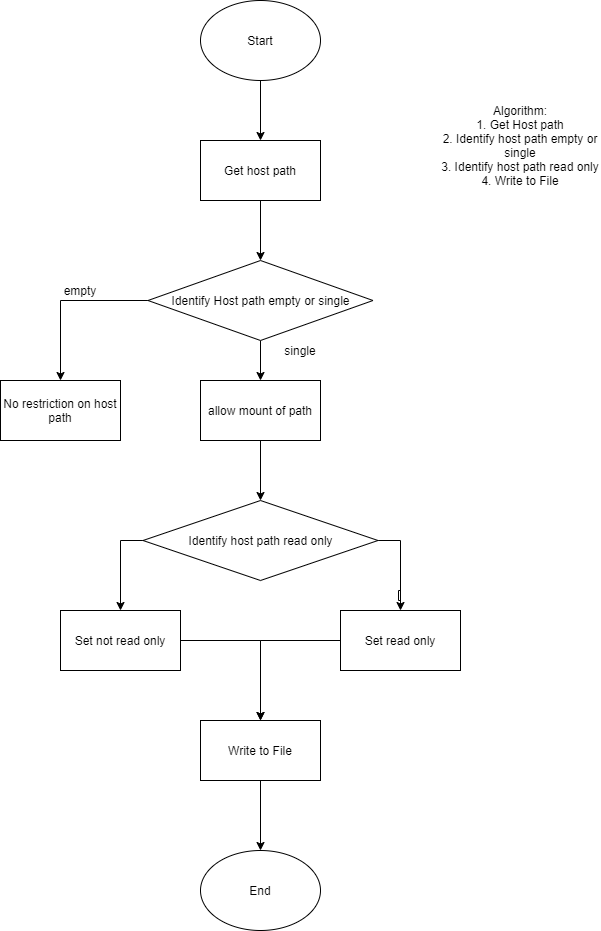

The diagram above was exported from draw.io. Its source (the exported page's mxGraphModel, read from the mxfile embedded in the PNG):
<mxGraphModel dx="1422" dy="737" grid="1" gridSize="10" guides="1" tooltips="1" connect="1" arrows="1" fold="1" page="1" pageScale="1" pageWidth="850" pageHeight="1100" math="0" shadow="0">
  <root>
    <mxCell id="0" />
    <mxCell id="1" parent="0" />
    <mxCell id="OtMO3NEwlytuCw71f94M-1" value="Algorithm:&lt;br&gt;1. Get Host path&lt;br&gt;2. Identify host path empty or single&lt;br&gt;3. Identify host path read only&lt;br&gt;4. Write to File" style="text;html=1;strokeColor=none;fillColor=none;align=center;verticalAlign=middle;whiteSpace=wrap;rounded=0;" parent="1" vertex="1">
      <mxGeometry x="450" y="70" width="160" height="290" as="geometry" />
    </mxCell>
    <mxCell id="nYzNJU_bY_TZCfNcC9B--2" style="edgeStyle=orthogonalEdgeStyle;rounded=0;orthogonalLoop=1;jettySize=auto;html=1;entryX=0.5;entryY=0;entryDx=0;entryDy=0;" parent="1" source="OtMO3NEwlytuCw71f94M-3" target="nYzNJU_bY_TZCfNcC9B--5" edge="1">
      <mxGeometry relative="1" as="geometry">
        <mxPoint x="270" y="190" as="targetPoint" />
      </mxGeometry>
    </mxCell>
    <mxCell id="OtMO3NEwlytuCw71f94M-3" value="Start" style="ellipse;whiteSpace=wrap;html=1;" parent="1" vertex="1">
      <mxGeometry x="210" y="70" width="120" height="80" as="geometry" />
    </mxCell>
    <mxCell id="OtMO3NEwlytuCw71f94M-4" value="End" style="ellipse;whiteSpace=wrap;html=1;" parent="1" vertex="1">
      <mxGeometry x="210" y="920" width="120" height="80" as="geometry" />
    </mxCell>
    <mxCell id="OtMO3NEwlytuCw71f94M-12" style="edgeStyle=orthogonalEdgeStyle;rounded=0;orthogonalLoop=1;jettySize=auto;html=1;entryX=0.5;entryY=0;entryDx=0;entryDy=0;" parent="1" source="OtMO3NEwlytuCw71f94M-7" target="OtMO3NEwlytuCw71f94M-10" edge="1">
      <mxGeometry relative="1" as="geometry" />
    </mxCell>
    <mxCell id="OtMO3NEwlytuCw71f94M-14" style="edgeStyle=orthogonalEdgeStyle;rounded=0;orthogonalLoop=1;jettySize=auto;html=1;entryX=0.5;entryY=0;entryDx=0;entryDy=0;" parent="1" source="OtMO3NEwlytuCw71f94M-7" target="OtMO3NEwlytuCw71f94M-11" edge="1">
      <mxGeometry relative="1" as="geometry" />
    </mxCell>
    <mxCell id="OtMO3NEwlytuCw71f94M-7" value="Identify Host path empty or single" style="rhombus;whiteSpace=wrap;html=1;" parent="1" vertex="1">
      <mxGeometry x="157.5" y="330" width="225" height="80" as="geometry" />
    </mxCell>
    <mxCell id="OtMO3NEwlytuCw71f94M-10" value="No restriction on host path" style="rounded=0;whiteSpace=wrap;html=1;" parent="1" vertex="1">
      <mxGeometry x="10" y="450" width="120" height="60" as="geometry" />
    </mxCell>
    <mxCell id="OtMO3NEwlytuCw71f94M-19" style="edgeStyle=orthogonalEdgeStyle;rounded=0;orthogonalLoop=1;jettySize=auto;html=1;entryX=0.5;entryY=0;entryDx=0;entryDy=0;" parent="1" source="OtMO3NEwlytuCw71f94M-11" target="OtMO3NEwlytuCw71f94M-18" edge="1">
      <mxGeometry relative="1" as="geometry" />
    </mxCell>
    <mxCell id="OtMO3NEwlytuCw71f94M-11" value="allow mount of path" style="rounded=0;whiteSpace=wrap;html=1;" parent="1" vertex="1">
      <mxGeometry x="210" y="450" width="120" height="60" as="geometry" />
    </mxCell>
    <mxCell id="OtMO3NEwlytuCw71f94M-13" value="empty" style="text;html=1;strokeColor=none;fillColor=none;align=center;verticalAlign=middle;whiteSpace=wrap;rounded=0;" parent="1" vertex="1">
      <mxGeometry x="70" y="350" width="40" height="20" as="geometry" />
    </mxCell>
    <mxCell id="OtMO3NEwlytuCw71f94M-15" value="single" style="text;html=1;strokeColor=none;fillColor=none;align=center;verticalAlign=middle;whiteSpace=wrap;rounded=0;" parent="1" vertex="1">
      <mxGeometry x="290" y="410" width="40" height="20" as="geometry" />
    </mxCell>
    <mxCell id="OtMO3NEwlytuCw71f94M-20" style="edgeStyle=orthogonalEdgeStyle;rounded=0;orthogonalLoop=1;jettySize=auto;html=1;entryX=0.5;entryY=0;entryDx=0;entryDy=0;" parent="1" source="OtMO3NEwlytuCw71f94M-18" target="OtMO3NEwlytuCw71f94M-22" edge="1">
      <mxGeometry relative="1" as="geometry">
        <Array as="points">
          <mxPoint x="130" y="610" />
        </Array>
      </mxGeometry>
    </mxCell>
    <mxCell id="OtMO3NEwlytuCw71f94M-25" style="edgeStyle=orthogonalEdgeStyle;rounded=0;orthogonalLoop=1;jettySize=auto;html=1;entryX=0.5;entryY=0;entryDx=0;entryDy=0;" parent="1" source="OtMO3NEwlytuCw71f94M-18" target="OtMO3NEwlytuCw71f94M-23" edge="1">
      <mxGeometry relative="1" as="geometry">
        <Array as="points">
          <mxPoint x="410" y="610" />
          <mxPoint x="410" y="670" />
          <mxPoint x="408" y="670" />
          <mxPoint x="408" y="660" />
          <mxPoint x="410" y="660" />
        </Array>
      </mxGeometry>
    </mxCell>
    <mxCell id="OtMO3NEwlytuCw71f94M-18" value="Identify host path read only" style="rhombus;whiteSpace=wrap;html=1;" parent="1" vertex="1">
      <mxGeometry x="152.5" y="570" width="235" height="80" as="geometry" />
    </mxCell>
    <mxCell id="nYzNJU_bY_TZCfNcC9B--7" style="edgeStyle=orthogonalEdgeStyle;rounded=0;orthogonalLoop=1;jettySize=auto;html=1;entryX=0.5;entryY=0;entryDx=0;entryDy=0;" parent="1" source="OtMO3NEwlytuCw71f94M-22" target="nYzNJU_bY_TZCfNcC9B--6" edge="1">
      <mxGeometry relative="1" as="geometry" />
    </mxCell>
    <mxCell id="OtMO3NEwlytuCw71f94M-22" value="Set not read only" style="rounded=0;whiteSpace=wrap;html=1;" parent="1" vertex="1">
      <mxGeometry x="70" y="680" width="120" height="60" as="geometry" />
    </mxCell>
    <mxCell id="nYzNJU_bY_TZCfNcC9B--8" style="edgeStyle=orthogonalEdgeStyle;rounded=0;orthogonalLoop=1;jettySize=auto;html=1;entryX=0.5;entryY=0;entryDx=0;entryDy=0;" parent="1" source="OtMO3NEwlytuCw71f94M-23" target="nYzNJU_bY_TZCfNcC9B--6" edge="1">
      <mxGeometry relative="1" as="geometry" />
    </mxCell>
    <mxCell id="OtMO3NEwlytuCw71f94M-23" value="Set read only" style="rounded=0;whiteSpace=wrap;html=1;" parent="1" vertex="1">
      <mxGeometry x="350" y="680" width="120" height="60" as="geometry" />
    </mxCell>
    <mxCell id="nYzNJU_bY_TZCfNcC9B--4" style="edgeStyle=orthogonalEdgeStyle;rounded=0;orthogonalLoop=1;jettySize=auto;html=1;entryX=0.5;entryY=0;entryDx=0;entryDy=0;exitX=0.5;exitY=1;exitDx=0;exitDy=0;" parent="1" source="nYzNJU_bY_TZCfNcC9B--5" target="OtMO3NEwlytuCw71f94M-7" edge="1">
      <mxGeometry relative="1" as="geometry">
        <mxPoint x="270" y="290" as="sourcePoint" />
      </mxGeometry>
    </mxCell>
    <mxCell id="nYzNJU_bY_TZCfNcC9B--5" value="&lt;span&gt;Get host path&lt;/span&gt;" style="rounded=0;whiteSpace=wrap;html=1;" parent="1" vertex="1">
      <mxGeometry x="210" y="210" width="120" height="60" as="geometry" />
    </mxCell>
    <mxCell id="nYzNJU_bY_TZCfNcC9B--9" style="edgeStyle=orthogonalEdgeStyle;rounded=0;orthogonalLoop=1;jettySize=auto;html=1;entryX=0.5;entryY=0;entryDx=0;entryDy=0;" parent="1" source="nYzNJU_bY_TZCfNcC9B--6" target="OtMO3NEwlytuCw71f94M-4" edge="1">
      <mxGeometry relative="1" as="geometry" />
    </mxCell>
    <mxCell id="nYzNJU_bY_TZCfNcC9B--6" value="Write to File" style="rounded=0;whiteSpace=wrap;html=1;" parent="1" vertex="1">
      <mxGeometry x="210" y="790" width="120" height="60" as="geometry" />
    </mxCell>
  </root>
</mxGraphModel>